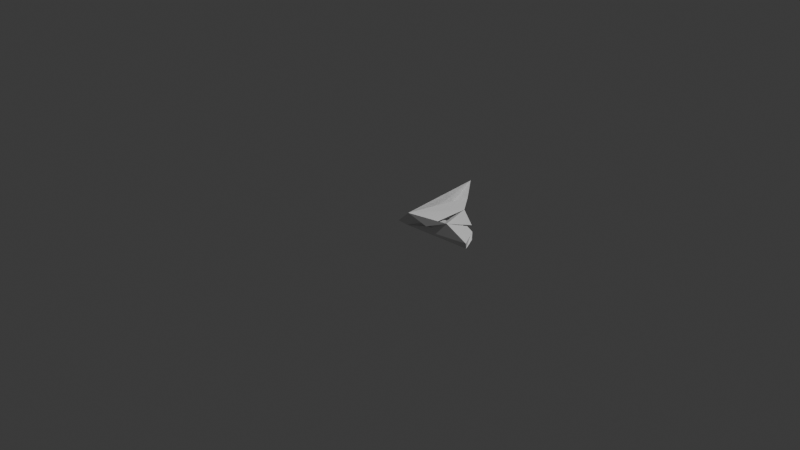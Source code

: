 # Source: right_triangle_001_low_res.blend  (saved by Blender 5.1.30; exported with 4.5.12 LTS)
import bpy
from mathutils import Matrix  # noqa: F401  (used for matrix-valued properties, if any)

bpy.ops.wm.read_factory_settings(use_empty=True)
scene = bpy.context.scene
scene.name = 'Scene'

# ---- collections
col_collection = bpy.data.collections.new('Collection'); scene.collection.children.link(col_collection)

# ---- world
world_world = bpy.data.worlds.new('World'); scene.world = world_world
world_world.use_nodes = True; world_world.node_tree.nodes.clear()
_N = world_world.node_tree.nodes; _L = world_world.node_tree.links
n0 = _N.new('ShaderNodeOutputWorld'); n0.name = 'World Output'; n0.location = (200, 100)
n1 = _N.new('ShaderNodeBackground'); n1.name = 'Background'; n1.location = (-200, 100)
n1.inputs[0].default_value = (0.05088, 0.05088, 0.05088, 1.0)
_L.new(n1.outputs[0], n0.inputs[0])
n0.is_active_output = True
world_world.color = (0.05088, 0.05088, 0.05088)
world_world.sun_shadow_jitter_overblur = 0.0

# ---- cameras
cam_camera = bpy.data.cameras.new('Camera')
cam_camera.clip_end = 100.0
cam_camera.ortho_scale = 7.314

# ---- lights
light_light = bpy.data.lights.new('Light', 'POINT')
light_light.energy = 1000.0
light_light.shadow_soft_size = 0.1

# ---- meshes
me_cube_002 = bpy.data.meshes.new('Cube.002')
me_cube_002.from_pydata([(0.04646, 0.06765, -0.1594), (-0.009612, 0.2114, -0.1482), (-0.0194, 0.4705, -0.158), (-0.01252, 0.004556, -0.1078), (0.109, 0.3381, -0.08537), (0.05734, 0.1196, -0.1049), (0.05742, 0.1216, -0.105), (0.0575, 0.1196, -0.105), (0.2121, 0.4229, -0.1032), (0.1227, 0.01041, 0.02145), (-0.01525, 0.3318, -0.2754), (0.08637, 0.953, 0.07557), (0.1856, 0.263, -0.07062), (0.1536, 0.5274, -0.06945), (0.1127, 0.6427, -0.0901), (0.2025, 0.7905, -0.03151), (0.1934, 0.6756, -0.07648), (0.5031, 0.3725, -0.1078), (0.2923, 0.3339, -0.1003), (0.5111, 0.1616, -0.09159), (0.3534, 0.03423, -0.05542), (0.3537, 0.5823, -0.05025), (0.3074, 0.2251, -0.09015), (0.8824, 0.05096, -0.05456), (0.3984, 0.2604, -0.06182), (0.8064, 0.2175, -0.09995), (0.6294, 0.3372, -0.05692), (0.6979, 0.34, -0.104), (0.698, 0.34, -0.104), (0.6979, 0.34, -0.104), (0.7116, 0.3232, -0.08426), (0.8473, 0.0954, -0.1385), (0.5841, 0.08974, 0.0384), (0.02057, 0.8388, -0.1797), (0.5415, 0.4962, -0.1312)], [], [(3, 1, 0), (1, 9, 0), (2, 8, 4), (13, 4, 8), (4, 1, 12), (3, 0, 32), (12, 15, 13), (12, 22, 0), (12, 18, 4), (9, 3, 32), (12, 8, 18), (9, 15, 12), (14, 33, 16), (11, 4, 14), (13, 15, 16), (15, 9, 21), (18, 17, 10), (21, 18, 8), (20, 19, 0), (21, 22, 18), (32, 0, 23), (18, 22, 24), (21, 8, 17), (10, 30, 1), (20, 9, 32), (24, 19, 20), (24, 22, 19), (21, 17, 24), (25, 1, 30), (18, 24, 17), (17, 30, 10), (19, 17, 34), (19, 26, 17), (26, 30, 17), (32, 26, 31), (29, 28, 27), (23, 0, 31), (9, 20, 21), (13, 21, 2), (16, 21, 13), (21, 34, 2), (2, 10, 1), (3, 2, 1), (9, 33, 2), (4, 10, 2), (9, 2, 3), (6, 5, 7), (6, 7, 5), (4, 13, 14), (9, 1, 4), (9, 4, 11), (12, 1, 22), (12, 13, 8), (18, 10, 4), (22, 1, 19), (9, 12, 0), (9, 11, 33), (33, 14, 2), (2, 14, 13), (14, 15, 11), (16, 33, 21), (15, 14, 16), (8, 2, 17), (0, 22, 20), (20, 22, 21), (34, 17, 2), (32, 24, 20), (24, 32, 21), (19, 1, 25), (19, 31, 0), (32, 19, 34), (19, 32, 31), (26, 19, 25), (26, 25, 31), (29, 27, 28), (31, 25, 30), (23, 31, 30), (32, 30, 26), (23, 30, 32), (34, 21, 32), (15, 33, 11), (15, 21, 33)])
_uv = me_cube_002.uv_layers.new(name='UVMap')
_uv.uv.foreach_set('vector', [0.0, 0.0, 0.0, 0.0, 0.0, 0.0, 0.0, 0.0, 0.0, 0.0, 0.0, 0.0, 0.0, 0.0, 0.0, 0.0, 0.0, 0.0, 0.0, 0.0, 0.0, 0.0, 0.0, 0.0, 0.0, 0.0, 0.0, 0.0, 0.0, 0.0, 0.0, 0.0, 0.0, 0.0, 0.0, 0.0, 0.0, 0.0, 0.0, 0.0, 0.0, 0.0, 0.0, 0.0, 0.0, 0.0, 0.0, 0.0, 0.0, 0.0, 0.0, 0.0, 0.0, 0.0, 0.0, 0.0, 0.0, 0.0, 0.0, 0.0, 0.0, 0.0, 0.0, 0.0, 0.0, 0.0, 0.0, 0.0, 0.0, 0.0, 0.0, 0.0, 0.0, 0.0, 0.0, 0.0, 0.0, 0.0, 0.0, 0.0, 0.0, 0.0, 0.0, 0.0, 0.0, 0.0, 0.0, 0.0, 0.0, 0.0, 0.0, 0.0, 0.0, 0.0, 0.0, 0.0, 0.0, 0.0, 0.0, 0.0, 0.0, 0.0, 0.0, 0.0, 0.0, 0.0, 0.0, 0.0, 0.0, 0.0, 0.0, 0.0, 0.0, 0.0, 0.0, 0.0, 0.0, 0.0, 0.0, 0.0, 0.0, 0.0, 0.0, 0.0, 0.0, 0.0, 0.0, 0.0, 0.0, 0.0, 0.0, 0.0, 0.0, 0.0, 0.0, 0.0, 0.0, 0.0, 0.0, 0.0, 0.0, 0.0, 0.0, 0.0, 0.0, 0.0, 0.0, 0.0, 0.0, 0.0, 0.0, 0.0, 0.0, 0.0, 0.0, 0.0, 0.0, 0.0, 0.0, 0.0, 0.0, 0.0, 0.0, 0.0, 0.0, 0.0, 0.0, 0.0, 0.0, 0.0, 0.0, 0.0, 0.0, 0.0, 0.0, 0.0, 0.0, 0.0, 0.0, 0.0, 0.0, 0.0, 0.0, 0.0, 0.0, 0.0, 0.0, 0.0, 0.0, 0.0, 0.0, 0.0, 0.0, 0.0, 0.0, 0.0, 0.0, 0.0, 0.0, 0.0, 0.0, 0.0, 0.0, 0.0, 0.0, 0.0, 0.0, 0.0, 0.0, 0.0, 0.0, 0.0, 0.0, 0.0, 0.0, 0.0, 0.0, 0.0, 0.0, 0.0, 0.0, 0.0, 0.0, 0.0, 0.0, 0.0, 0.0, 0.0, 0.0, 0.0, 0.0, 0.0, 0.0, 0.0, 0.0, 0.0, 0.0, 0.0, 0.0, 0.0, 0.0, 0.0, 0.0, 0.0, 0.0, 0.0, 0.0, 0.0, 0.0, 0.0, 0.0, 0.0, 0.0, 0.0, 0.0, 0.0, 0.0, 0.0, 0.0, 0.0, 0.0, 0.0, 0.0, 0.0, 0.0, 0.0, 0.0, 0.0, 0.0, 0.0, 0.0, 0.0, 0.0, 0.0, 0.0, 0.0, 0.0, 0.0, 0.0, 0.0, 0.0, 0.0, 0.0, 0.0, 0.0, 0.0, 0.0, 0.0, 0.0, 0.0, 0.0, 0.0, 0.0, 0.0, 0.0, 0.0, 0.0, 0.0, 0.0, 0.0, 0.0, 0.0, 0.0, 0.0, 0.0, 0.0, 0.0, 0.0, 0.0, 0.0, 0.0, 0.0, 0.0, 0.0, 0.0, 0.0, 0.0, 0.0, 0.0, 0.0, 0.0, 0.0, 0.0, 0.0, 0.0, 0.0, 0.0, 0.0, 0.0, 0.0, 0.0, 0.0, 0.0, 0.0, 0.0, 0.0, 0.0, 0.0, 0.0, 0.0, 0.0, 0.0, 0.0, 0.0, 0.0, 0.0, 0.0, 0.0, 0.0, 0.0, 0.0, 0.0, 0.0, 0.0, 0.0, 0.0, 0.0, 0.0, 0.0, 0.0, 0.0, 0.0, 0.0, 0.0, 0.0, 0.0, 0.0, 0.0, 0.0, 0.0, 0.0, 0.0, 0.0, 0.0, 0.0, 0.0, 0.0, 0.0, 0.0, 0.0, 0.0, 0.0, 0.0, 0.0, 0.0, 0.0, 0.0, 0.0, 0.0, 0.0, 0.0, 0.0, 0.0, 0.0, 0.0, 0.0, 0.0, 0.0, 0.0, 0.0, 0.0, 0.0, 0.0, 0.0, 0.0, 0.0, 0.0, 0.0, 0.0, 0.0, 0.0, 0.0, 0.0, 0.0, 0.0, 0.0, 0.0, 0.0, 0.0, 0.0, 0.0, 0.0, 0.0, 0.0, 0.0, 0.0, 0.0, 0.0, 0.0, 0.0, 0.0, 0.0, 0.0, 0.0, 0.0, 0.0, 0.0, 0.0, 0.0, 0.0, 0.0, 0.0, 0.0, 0.0, 0.0, 0.0, 0.0, 0.0, 0.0, 0.0, 0.0, 0.0, 0.0, 0.0, 0.0, 0.0, 0.0, 0.0, 0.0, 0.0, 0.0, 0.0, 0.0, 0.0, 0.0, 0.0, 0.0, 0.0, 0.0, 0.0, 0.0, 0.0, 0.0, 0.0, 0.0, 0.0, 0.0, 0.0, 0.0, 0.0, 0.0, 0.0, 0.0, 0.0, 0.0, 0.0, 0.8083, 0.5667, 0.777, 0.598, 0.7921, 0.5829])
me_cube_002.materials.append(None)
me_cube_002.update()

# ---- objects
ob_light = bpy.data.objects.new('Light', light_light)
ob_camera = bpy.data.objects.new('Camera', cam_camera)
ob_cube_001 = bpy.data.objects.new('Cube.001', me_cube_002)

# ---- transforms, parenting, visibility, modifiers, constraints
ob_light.location = (4.076, 1.005, 5.904)
ob_light.rotation_euler = (0.6503, 0.05522, 1.866)
ob_light.lock_rotations_4d = False
ob_light.empty_display_type = 'ARROWS'
ob_light.color = (0.0, 0.0, 0.0, 0.0)
ob_light.lineart.crease_threshold = 0.0
ob_camera.location = (7.359, -6.926, 4.958)
ob_camera.rotation_euler = (1.109, 0.0, 0.8149)
ob_camera.lock_rotations_4d = False
ob_camera.empty_display_type = 'ARROWS'
ob_camera.color = (0.0, 0.0, 0.0, 0.0)
ob_camera.display_type = 'WIRE'
ob_camera.lineart.crease_threshold = 0.0
ob_cube_001.location = (0.0, 0.0, 0.08464)

# ---- collection membership
col_collection.objects.link(ob_light)
col_collection.objects.link(ob_camera)
col_collection.objects.link(ob_cube_001)

# ---- scene / render settings (as saved in the file)
scene.camera = ob_camera
scene.frame_start = 1; scene.frame_end = 250; scene.frame_set(1)
scene.render.engine = 'BLENDER_EEVEE_NEXT'
scene.render.bake_bias = 0.0
scene.render.bake_samples = 0
scene.cycles.sampling_pattern = 'TABULATED_SOBOL'
scene.eevee.use_volume_custom_range = False
bpy.context.view_layer.update()
